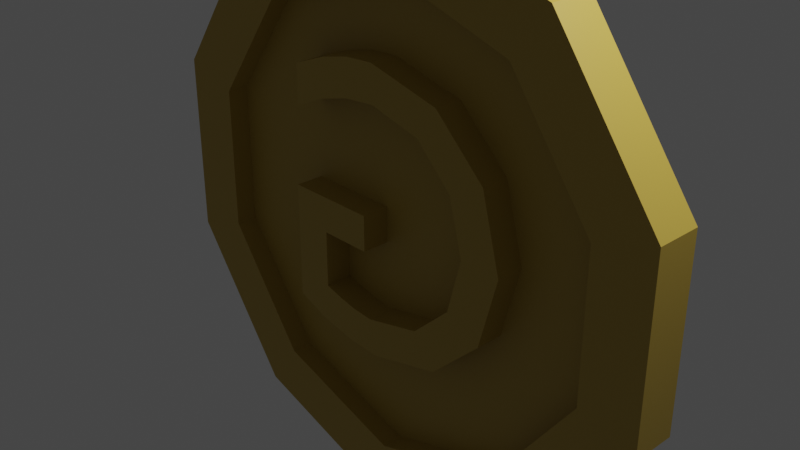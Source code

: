 # Source: GoldCoin.blend  (saved by Blender 2.90.8; exported with 4.5.12 LTS)
import bpy
from mathutils import Matrix  # noqa: F401  (used for matrix-valued properties, if any)

bpy.ops.wm.read_factory_settings(use_empty=True)
scene = bpy.context.scene
scene.name = 'Scene'

# ---- collections
col_collection = bpy.data.collections.new('Collection'); scene.collection.children.link(col_collection)

# ---- materials (node trees are filled in below, after node groups)
mat_gold = bpy.data.materials.new('Gold')
mat_gold.use_transparent_shadow = False

# ---- material node trees
mat_gold.use_nodes = True; mat_gold.node_tree.nodes.clear()
_N = mat_gold.node_tree.nodes; _L = mat_gold.node_tree.links
n0 = _N.new('ShaderNodeBsdfPrincipled'); n0.name = 'Principled BSDF'; n0.location = (10, 300)
n0.distribution = 'GGX'
n0.subsurface_method = 'BURLEY'
n0.inputs[0].default_value = (0.4869, 0.3363, 0.05245, 1.0)
n0.inputs[3].default_value = 1.45
n0.inputs[27].default_value = (0.0, 0.0, 0.0, 1.0)
n0.inputs[28].default_value = 1.0
n1 = _N.new('ShaderNodeOutputMaterial'); n1.name = 'Material Output'; n1.location = (300, 300)
_L.new(n0.outputs[0], n1.inputs[0])
n1.is_active_output = True

# ---- world
world_world = bpy.data.worlds.new('World'); scene.world = world_world
world_world.use_nodes = True; world_world.node_tree.nodes.clear()
_N = world_world.node_tree.nodes; _L = world_world.node_tree.links
n0 = _N.new('ShaderNodeOutputWorld'); n0.name = 'World Output'; n0.location = (300, 300)
n1 = _N.new('ShaderNodeBackground'); n1.name = 'Background'; n1.location = (10, 300)
n1.inputs[0].default_value = (0.05088, 0.05088, 0.05088, 1.0)
_L.new(n1.outputs[0], n0.inputs[0])
n0.is_active_output = True
world_world.color = (0.05088, 0.05088, 0.05088)
world_world.use_sun_shadow = False
world_world.sun_shadow_jitter_overblur = 0.0

# ---- cameras
cam_camera = bpy.data.cameras.new('Camera')
cam_camera.clip_end = 100.0
cam_camera.ortho_scale = 7.314

# ---- lights
light_light = bpy.data.lights.new('Light', 'POINT')
light_light.transmission_factor = 0.0
light_light.energy = 1000.0
light_light.shadow_soft_size = 0.1
light_light.shadow_maximum_resolution = 0.006
light_light.use_absolute_resolution = True

# ---- meshes
me_circle_003 = bpy.data.meshes.new('Circle.003')
me_circle_003.from_pydata([(0.02628, 0.2536, 2.61), (1.589, 0.2536, 2.102), (2.555, 0.2536, 0.773), (2.555, 0.2536, -0.8702), (1.589, 0.2536, -2.2), (0.02628, 0.2536, -2.707), (-1.536, 0.2536, -2.2), (-2.502, 0.2536, -0.8702), (-2.502, 0.2536, 0.773), (-1.536, 0.2536, 2.102), (0.02628, 0.2536, 3.302), (1.996, 0.2536, 2.662), (3.213, 0.2536, 0.9867), (3.213, 0.2536, -1.084), (1.996, 0.2536, -2.759), (0.02628, 0.2536, -3.399), (-1.943, 0.2536, -2.759), (-3.16, 0.2536, -1.084), (-3.16, 0.2536, 0.9867), (-1.943, 0.2536, 2.662), (1.589, 0.009335, 2.102), (0.02628, 0.009335, 2.61), (2.555, 0.009335, 0.773), (2.555, 0.009335, -0.8702), (1.589, 0.009335, -2.2), (0.02628, 0.009334, -2.707), (-1.536, 0.009334, -2.2), (-2.502, 0.009334, -0.8702), (-2.502, 0.009334, 0.773), (-1.536, 0.009334, 2.102), (0.02628, -0.2507, 2.61), (1.589, -0.2507, 2.102), (2.555, -0.2507, 0.773), (2.555, -0.2507, -0.8702), (1.589, -0.2507, -2.2), (0.02628, -0.2507, -2.707), (-1.536, -0.2507, -2.2), (-2.502, -0.2507, -0.8702), (-2.502, -0.2507, 0.773), (-1.536, -0.2507, 2.102), (0.02628, -0.2507, 3.302), (1.996, -0.2507, 2.662), (3.213, -0.2507, 0.9867), (3.213, -0.2507, -1.084), (1.996, -0.2507, -2.759), (0.02628, -0.2507, -3.399), (-1.943, -0.2507, -2.759), (-3.16, -0.2507, -1.084), (-3.16, -0.2507, 0.9867), (-1.943, -0.2507, 2.662), (0.02628, 0.001419, 3.302), (1.996, 0.001419, 2.662), (3.213, 0.001419, 0.9867), (3.213, 0.001419, -1.084), (1.996, 0.001419, -2.759), (0.02628, 0.001419, -3.399), (-1.943, 0.001419, -2.759), (-3.16, 0.001419, -1.084), (-3.16, 0.001419, 0.9867), (-1.943, 0.001419, 2.662), (1.589, -0.006498, 2.102), (0.02628, -0.006498, 2.61), (2.555, -0.006498, 0.773), (2.555, -0.006498, -0.8702), (1.589, -0.006497, -2.2), (0.02628, -0.006497, -2.707), (-1.536, -0.006497, -2.2), (-2.502, -0.006497, -0.8702), (-2.502, -0.006497, 0.773), (-1.536, -0.006497, 2.102), (0.8292, 0.3204, -1.303), (1.639, 0.3204, 0.08037), (1.415, 0.3204, 0.9137), (0.8169, 0.3204, 1.492), (-0.04503, 0.3204, 1.709), (-0.3891, 0.3204, 1.686), (-0.7362, 0.3204, 1.604), (-1.163, 0.3204, 1.442), (-1.163, 0.3204, 0.9868), (-0.03583, 0.3204, 1.295), (1.012, 0.3204, 0.7082), (1.011, 0.3204, -0.5256), (0.5649, 0.3204, -0.944), (-0.09564, 0.3204, -1.098), (-0.3325, 0.3204, -1.081), (-0.1739, 0.3204, -0.3291), (-0.4426, -0.3237, -1.486), (-0.03123, -0.3237, -1.512), (1.639, -0.3237, 0.08037), (1.415, -0.3237, 0.9137), (0.8169, -0.3237, 1.492), (-0.04503, -0.3237, 1.709), (-0.7362, -0.3237, 1.604), (-1.163, -0.3237, 1.442), (-0.414, -0.3237, 1.26), (0.5806, -0.3237, 1.135), (0.5649, -0.3237, -0.944), (-0.3325, -0.3237, -1.081), (-0.7766, -0.3237, -0.9733), (-0.1739, -0.3237, -0.3291), (-0.1739, -0.3237, 0.07577), (-1.228, -0.3237, -1.254), (-0.8284, -0.3237, -1.403), (-0.8284, 0.3204, -1.403), (-0.4426, 0.3204, -1.486), (-0.03123, 0.3204, -1.512), (0.8292, -0.3237, -1.303), (1.42, -0.3237, -0.7414), (1.42, 0.3204, -0.7414), (-0.3891, -0.3237, 1.686), (-1.163, -0.3237, 0.9868), (-0.7911, -0.3237, 1.157), (-0.7911, 0.3204, 1.157), (-0.414, 0.3204, 1.26), (-0.03583, -0.3237, 1.295), (0.5806, 0.3204, 1.135), (1.012, -0.3237, 0.7082), (1.174, -0.3237, 0.09418), (1.174, 0.3204, 0.09418), (1.011, -0.3237, -0.5256), (-0.09564, -0.3237, -1.098), (-0.5581, -0.3237, -1.036), (-0.5581, 0.3204, -1.036), (-0.7766, 0.3204, -0.9733), (-0.7766, -0.3237, -0.3291), (-0.7766, 0.3204, -0.3291), (-0.1739, 0.3204, 0.07577), (-1.228, -0.3237, 0.07577), (-1.228, 0.3204, 0.07577), (-1.228, 0.3204, -1.254)], [], [(6, 26, 25, 5), (12, 52, 53, 13), (5, 15, 16, 6), (2, 12, 13, 3), (9, 19, 10, 0), (6, 16, 17, 7), (3, 13, 14, 4), (0, 10, 11, 1), (7, 17, 18, 8), (4, 14, 15, 5), (1, 11, 12, 2), (8, 18, 19, 9), (19, 59, 50, 10), (16, 56, 57, 17), (13, 53, 54, 14), (10, 50, 51, 11), (17, 57, 58, 18), (14, 54, 55, 15), (11, 51, 52, 12), (18, 58, 59, 19), (15, 55, 56, 16), (20, 22, 23, 24, 25, 26, 27, 28, 29, 21), (3, 23, 22, 2), (0, 21, 29, 9), (7, 27, 26, 6), (4, 24, 23, 3), (1, 20, 21, 0), (8, 28, 27, 7), (5, 25, 24, 4), (2, 22, 20, 1), (9, 29, 28, 8), (36, 35, 65, 66), (42, 43, 53, 52), (35, 36, 46, 45), (32, 33, 43, 42), (39, 30, 40, 49), (36, 37, 47, 46), (33, 34, 44, 43), (30, 31, 41, 40), (37, 38, 48, 47), (34, 35, 45, 44), (31, 32, 42, 41), (38, 39, 49, 48), (49, 40, 50, 59), (46, 47, 57, 56), (43, 44, 54, 53), (40, 41, 51, 50), (47, 48, 58, 57), (44, 45, 55, 54), (41, 42, 52, 51), (48, 49, 59, 58), (45, 46, 56, 55), (60, 61, 69, 68, 67, 66, 65, 64, 63, 62), (33, 32, 62, 63), (30, 39, 69, 61), (37, 36, 66, 67), (34, 33, 63, 64), (31, 30, 61, 60), (38, 37, 67, 68), (35, 34, 64, 65), (32, 31, 60, 62), (39, 38, 68, 69), (73, 75, 74), (73, 76, 75), (73, 77, 76), (72, 115, 73), (115, 79, 73), (79, 77, 73), (79, 113, 77), (113, 112, 77), (112, 78, 77), (72, 80, 115), (71, 80, 72), (71, 118, 80), (71, 81, 118), (108, 81, 71), (85, 128, 126), (85, 125, 128), (125, 129, 128), (123, 129, 125), (108, 82, 81), (70, 82, 108), (70, 83, 82), (122, 129, 123), (84, 129, 122), (83, 129, 84), (70, 129, 83), (70, 103, 129), (105, 103, 70), (105, 104, 103), (109, 90, 91), (92, 90, 109), (93, 90, 92), (95, 89, 90), (114, 95, 90), (93, 114, 90), (94, 114, 93), (111, 94, 93), (110, 111, 93), (116, 89, 95), (116, 88, 89), (117, 88, 116), (119, 88, 117), (119, 107, 88), (127, 99, 100), (124, 99, 127), (101, 124, 127), (101, 98, 124), (96, 107, 119), (96, 106, 107), (120, 106, 96), (101, 121, 98), (101, 97, 121), (101, 120, 97), (101, 106, 120), (102, 106, 101), (102, 87, 106), (86, 87, 102), (103, 104, 86, 102), (104, 105, 87, 86), (105, 70, 106, 87), (70, 108, 107, 106), (108, 71, 88, 107), (71, 72, 89, 88), (72, 73, 90, 89), (73, 74, 91, 90), (74, 75, 109, 91), (75, 76, 92, 109), (76, 77, 93, 92), (77, 78, 110, 93), (78, 112, 111, 110), (112, 113, 94, 111), (113, 79, 114, 94), (79, 115, 95, 114), (115, 80, 116, 95), (80, 118, 117, 116), (118, 81, 119, 117), (81, 82, 96, 119), (82, 83, 120, 96), (83, 84, 97, 120), (84, 122, 121, 97), (122, 123, 98, 121), (123, 125, 124, 98), (125, 85, 99, 124), (85, 126, 100, 99), (126, 128, 127, 100), (128, 129, 101, 127), (129, 103, 102, 101)])
_uv = me_circle_003.uv_layers.new(name='UVMap')
_uv.uv.foreach_set('vector', [0.0, 0.0, 0.0, 0.0, 0.0, 0.0, 0.0, 0.0, 0.0, 0.0, 0.0, 0.0, 0.0, 0.0, 0.0, 0.0, 0.0, 0.0, 0.0, 0.0, 0.0, 0.0, 0.0, 0.0, 0.0, 0.0, 0.0, 0.0, 0.0, 0.0, 0.0, 0.0, 0.0, 0.0, 0.0, 0.0, 0.0, 0.0, 0.0, 0.0, 0.0, 0.0, 0.0, 0.0, 0.0, 0.0, 0.0, 0.0, 0.0, 0.0, 0.0, 0.0, 0.0, 0.0, 0.0, 0.0, 0.0, 0.0, 0.0, 0.0, 0.0, 0.0, 0.0, 0.0, 0.0, 0.0, 0.0, 0.0, 0.0, 0.0, 0.0, 0.0, 0.0, 0.0, 0.0, 0.0, 0.0, 0.0, 0.0, 0.0, 0.0, 0.0, 0.0, 0.0, 0.0, 0.0, 0.0, 0.0, 0.0, 0.0, 0.0, 0.0, 0.0, 0.0, 0.0, 0.0, 0.0, 0.0, 0.0, 0.0, 0.0, 0.0, 0.0, 0.0, 0.0, 0.0, 0.0, 0.0, 0.0, 0.0, 0.0, 0.0, 0.0, 0.0, 0.0, 0.0, 0.0, 0.0, 0.0, 0.0, 0.0, 0.0, 0.0, 0.0, 0.0, 0.0, 0.0, 0.0, 0.0, 0.0, 0.0, 0.0, 0.0, 0.0, 0.0, 0.0, 0.0, 0.0, 0.0, 0.0, 0.0, 0.0, 0.0, 0.0, 0.0, 0.0, 0.0, 0.0, 0.0, 0.0, 0.0, 0.0, 0.0, 0.0, 0.0, 0.0, 0.0, 0.0, 0.0, 0.0, 0.0, 0.0, 0.0, 0.0, 0.0, 0.0, 0.0, 0.0, 0.0, 0.0, 0.0, 0.0, 0.0, 0.0, 0.0, 0.0, 0.0, 0.0, 0.0, 0.0, 0.0, 0.0, 0.0, 0.0, 0.0, 0.0, 0.0, 0.0, 0.0, 0.0, 0.0, 0.0, 0.0, 0.0, 0.0, 0.0, 0.0, 0.0, 0.0, 0.0, 0.0, 0.0, 0.0, 0.0, 0.0, 0.0, 0.0, 0.0, 0.0, 0.0, 0.0, 0.0, 0.0, 0.0, 0.0, 0.0, 0.0, 0.0, 0.0, 0.0, 0.0, 0.0, 0.0, 0.0, 0.0, 0.0, 0.0, 0.0, 0.0, 0.0, 0.0, 0.0, 0.0, 0.0, 0.0, 0.0, 0.0, 0.0, 0.0, 0.0, 0.0, 0.0, 0.0, 0.0, 0.0, 0.0, 0.0, 0.0, 0.0, 0.0, 0.0, 0.0, 0.0, 0.0, 0.0, 0.0, 0.0, 0.0, 0.0, 0.0, 0.0, 0.0, 0.0, 0.0, 0.0, 0.0, 0.0, 0.0, 0.0, 0.0, 0.0, 0.0, 0.0, 0.0, 0.0, 0.0, 0.0, 0.0, 0.0, 0.0, 0.0, 0.0, 0.0, 0.0, 0.0, 0.0, 0.0, 0.0, 0.0, 0.0, 0.0, 0.0, 0.0, 0.0, 0.0, 0.0, 0.0, 0.0, 0.0, 0.0, 0.0, 0.0, 0.0, 0.0, 0.0, 0.0, 0.0, 0.0, 0.0, 0.0, 0.0, 0.0, 0.0, 0.0, 0.0, 0.0, 0.0, 0.0, 0.0, 0.0, 0.0, 0.0, 0.0, 0.0, 0.0, 0.0, 0.0, 0.0, 0.0, 0.0, 0.0, 0.0, 0.0, 0.0, 0.0, 0.0, 0.0, 0.0, 0.0, 0.0, 0.0, 0.0, 0.0, 0.0, 0.0, 0.0, 0.0, 0.0, 0.0, 0.0, 0.0, 0.0, 0.0, 0.0, 0.0, 0.0, 0.0, 0.0, 0.0, 0.0, 0.0, 0.0, 0.0, 0.0, 0.0, 0.0, 0.0, 0.0, 0.0, 0.0, 0.0, 0.0, 0.0, 0.0, 0.0, 0.0, 0.0, 0.0, 0.0, 0.0, 0.0, 0.0, 0.0, 0.0, 0.0, 0.0, 0.0, 0.0, 0.0, 0.0, 0.0, 0.0, 0.0, 0.0, 0.0, 0.0, 0.0, 0.0, 0.0, 0.0, 0.0, 0.0, 0.0, 0.0, 0.0, 0.0, 0.0, 0.0, 0.0, 0.0, 0.0, 0.0, 0.0, 0.0, 0.0, 0.0, 0.0, 0.0, 0.0, 0.0, 0.0, 0.0, 0.0, 0.0, 0.0, 0.0, 0.0, 0.0, 0.0, 0.0, 0.0, 0.0, 0.0, 0.0, 0.0, 0.0, 0.0, 0.0, 0.0, 0.0, 0.0, 0.0, 0.0, 0.0, 0.0, 0.0, 0.0, 0.0, 0.0, 0.0, 0.0, 0.0, 0.0, 0.0, 0.0, 0.0, 0.0, 0.0, 0.0, 0.0, 0.0, 0.0, 0.0, 0.0, 0.0, 0.0, 0.0, 0.0, 0.0, 0.0, 0.0, 0.0, 0.0, 0.0, 0.0, 0.0, 0.0, 0.0, 0.0, 0.0, 0.0, 0.0, 0.0, 0.0, 0.0, 0.0, 0.0, 0.0, 0.0, 0.0, 0.0, 0.0, 0.0, 0.0, 0.0, 0.0, 0.0, 0.0, 0.0, 0.0, 0.0, 0.0, 0.0, 0.0, 0.0, 0.0, 0.0, 0.0, 0.0, 0.0, 0.0, 0.0, 0.0, 0.0, 0.0, 0.0, 0.0, 0.0, 0.0, 0.0, 0.2414, 0.0, 0.3103, 0.0, 0.2759, 0.0, 0.2414, 0.0, 0.3448, 0.0, 0.3103, 0.0, 0.2414, 0.0, 0.3793, 0.0, 0.3448, 0.0, 0.2069, 0.0, 0.5517, 0.0, 0.2414, 0.0, 0.5517, 0.0, 0.5172, 0.0, 0.2414, 0.0, 0.5172, 0.0, 0.3793, 0.0, 0.2414, 0.0, 0.5172, 0.0, 0.4828, 0.0, 0.3793, 0.0, 0.4828, 0.0, 0.4483, 0.0, 0.3793, 0.0, 0.4483, 0.0, 0.4138, 0.0, 0.3793, 0.0, 0.2069, 0.0, 0.5862, 0.0, 0.5517, 0.0, 0.1724, 0.0, 0.5862, 0.0, 0.2069, 0.0, 0.1724, 0.0, 0.6207, 0.0, 0.5862, 0.0, 0.1724, 0.0, 0.6552, 0.0, 0.6207, 0.0, 0.1379, 0.0, 0.6552, 0.0, 0.1724, 0.0, 0.8966, 0.0, 0.9655, 0.0, 0.931, 0.0, 0.8966, 0.0, 0.8621, 0.0, 0.9655, 0.0, 0.8621, 0.0, 1.0, 0.0, 0.9655, 0.0, 0.8276, 0.0, 1.0, 0.0, 0.8621, 0.0, 0.1379, 0.0, 0.6897, 0.0, 0.6552, 0.0, 0.1034, 0.0, 0.6897, 0.0, 0.1379, 0.0, 0.1034, 0.0, 0.7241, 0.0, 0.6897, 0.0, 0.7931, 0.0, 1.0, 0.0, 0.8276, 0.0, 0.7586, 0.0, 1.0, 0.0, 0.7931, 0.0, 0.7241, 0.0, 1.0, 0.0, 0.7586, 0.0, 0.1034, 0.0, 1.0, 0.0, 0.7241, 0.0, 0.1034, 0.0, 0.0, 0.0, 1.0, 0.0, 0.06897, 0.0, 0.0, 0.0, 0.1034, 0.0, 0.06897, 0.0, 0.03448, 0.0, 0.0, 0.0, 0.3103, 0.0, 0.2414, 0.0, 0.2759, 0.0, 0.3448, 0.0, 0.2414, 0.0, 0.3103, 0.0, 0.3793, 0.0, 0.2414, 0.0, 0.3448, 0.0, 0.5517, 0.0, 0.2069, 0.0, 0.2414, 0.0, 0.5172, 0.0, 0.5517, 0.0, 0.2414, 0.0, 0.3793, 0.0, 0.5172, 0.0, 0.2414, 0.0, 0.4828, 0.0, 0.5172, 0.0, 0.3793, 0.0, 0.4483, 0.0, 0.4828, 0.0, 0.3793, 0.0, 0.4138, 0.0, 0.4483, 0.0, 0.3793, 0.0, 0.5862, 0.0, 0.2069, 0.0, 0.5517, 0.0, 0.5862, 0.0, 0.1724, 0.0, 0.2069, 0.0, 0.6207, 0.0, 0.1724, 0.0, 0.5862, 0.0, 0.6552, 0.0, 0.1724, 0.0, 0.6207, 0.0, 0.6552, 0.0, 0.1379, 0.0, 0.1724, 0.0, 0.9655, 0.0, 0.8966, 0.0, 0.931, 0.0, 0.8621, 0.0, 0.8966, 0.0, 0.9655, 0.0, 1.0, 0.0, 0.8621, 0.0, 0.9655, 0.0, 1.0, 0.0, 0.8276, 0.0, 0.8621, 0.0, 0.6897, 0.0, 0.1379, 0.0, 0.6552, 0.0, 0.6897, 0.0, 0.1034, 0.0, 0.1379, 0.0, 0.7241, 0.0, 0.1034, 0.0, 0.6897, 0.0, 1.0, 0.0, 0.7931, 0.0, 0.8276, 0.0, 1.0, 0.0, 0.7586, 0.0, 0.7931, 0.0, 1.0, 0.0, 0.7241, 0.0, 0.7586, 0.0, 1.0, 0.0, 0.1034, 0.0, 0.7241, 0.0, 0.0, 0.0, 0.1034, 0.0, 1.0, 0.0, 0.0, 0.0, 0.06897, 0.0, 0.1034, 0.0, 0.03448, 0.0, 0.06897, 0.0, 0.0, 0.0, 0.0, 1.0, 0.03333, 1.0, 0.03333, 0.0, 0.0, 0.0, 0.03333, 1.0, 0.06667, 1.0, 0.06667, 0.0, 0.03333, 0.0, 0.06667, 1.0, 0.1, 1.0, 0.1, 0.0, 0.06667, 0.0, 0.1, 1.0, 0.1333, 1.0, 0.1333, 0.0, 0.1, 0.0, 0.1333, 1.0, 0.1667, 1.0, 0.1667, 0.0, 0.1333, 0.0, 0.1667, 1.0, 0.2, 1.0, 0.2, 0.0, 0.1667, 0.0, 0.2, 1.0, 0.2333, 1.0, 0.2333, 0.0, 0.2, 0.0, 0.2333, 1.0, 0.2667, 1.0, 0.2667, 0.0, 0.2333, 0.0, 0.2667, 1.0, 0.3, 1.0, 0.3, 0.0, 0.2667, 0.0, 0.3, 1.0, 0.3333, 1.0, 0.3333, 0.0, 0.3, 0.0, 0.3333, 1.0, 0.3667, 1.0, 0.3667, 0.0, 0.3333, 0.0, 0.3667, 1.0, 0.4, 1.0, 0.4, 0.0, 0.3667, 0.0, 0.4, 1.0, 0.4333, 1.0, 0.4333, 0.0, 0.4, 0.0, 0.4333, 1.0, 0.4667, 1.0, 0.4667, 0.0, 0.4333, 0.0, 0.4667, 1.0, 0.5, 1.0, 0.5, 0.0, 0.4667, 0.0, 0.5, 1.0, 0.5333, 1.0, 0.5333, 0.0, 0.5, 0.0, 0.5333, 1.0, 0.5667, 1.0, 0.5667, 0.0, 0.5333, 0.0, 0.5667, 1.0, 0.6, 1.0, 0.6, 0.0, 0.5667, 0.0, 0.6, 1.0, 0.6333, 1.0, 0.6333, 0.0, 0.6, 0.0, 0.6333, 1.0, 0.6667, 1.0, 0.6667, 0.0, 0.6333, 0.0, 0.6667, 1.0, 0.7, 1.0, 0.7, 0.0, 0.6667, 0.0, 0.7, 1.0, 0.7333, 1.0, 0.7333, 0.0, 0.7, 0.0, 0.7333, 1.0, 0.7667, 1.0, 0.7667, 0.0, 0.7333, 0.0, 0.7667, 1.0, 0.8, 1.0, 0.8, 0.0, 0.7667, 0.0, 0.8, 1.0, 0.8333, 1.0, 0.8333, 0.0, 0.8, 0.0, 0.8333, 1.0, 0.8667, 1.0, 0.8667, 0.0, 0.8333, 0.0, 0.8667, 1.0, 0.9, 1.0, 0.9, 0.0, 0.8667, 0.0, 0.9, 1.0, 0.9333, 1.0, 0.9333, 0.0, 0.9, 0.0, 0.9333, 1.0, 0.9667, 1.0, 0.9667, 0.0, 0.9333, 0.0, 0.9667, 1.0, 1.0, 1.0, 1.0, 0.0, 0.9667, 0.0])
me_circle_003.materials.append(mat_gold)
me_circle_003.use_remesh_fix_poles = True
me_circle_003.use_remesh_preserve_attributes = False
me_circle_003.use_mirror_vertex_groups = False
me_circle_003.update()

# ---- objects
ob_light = bpy.data.objects.new('Light', light_light)
ob_camera = bpy.data.objects.new('Camera', cam_camera)
ob_goldcoin = bpy.data.objects.new('GoldCoin', me_circle_003)

# ---- transforms, parenting, visibility, modifiers, constraints
ob_light.location = (4.076, 1.005, 5.904)
ob_light.rotation_euler = (0.6503, 0.05522, 1.866)
ob_light.lock_rotations_4d = False
ob_light.empty_display_type = 'ARROWS'
ob_light.color = (0.0, 0.0, 0.0, 0.0)
ob_light.lineart.crease_threshold = 0.0
ob_camera.location = (7.359, -6.926, 4.958)
ob_camera.rotation_euler = (1.109, 0.0, 0.8149)
ob_camera.lock_rotations_4d = False
ob_camera.empty_display_type = 'ARROWS'
ob_camera.color = (0.0, 0.0, 0.0, 0.0)
ob_camera.display_type = 'WIRE'
ob_camera.lineart.crease_threshold = 0.0
ob_goldcoin.location = (0.0, 0.0, 0.0)
ob_goldcoin.lineart.crease_threshold = 0.0

# ---- collection membership
col_collection.objects.link(ob_light)
col_collection.objects.link(ob_camera)
col_collection.objects.link(ob_goldcoin)

# ---- scene / render settings (as saved in the file)
scene.camera = ob_camera
scene.frame_start = 1; scene.frame_end = 250; scene.frame_set(1)
scene.render.engine = 'BLENDER_EEVEE_NEXT'
scene.cycles.use_denoising = False
scene.cycles.samples = 128
scene.cycles.sampling_pattern = 'TABULATED_SOBOL'
scene.cycles.use_adaptive_sampling = False
scene.cycles.use_light_tree = False
scene.view_settings.view_transform = 'Filmic'
bpy.context.view_layer.update()
